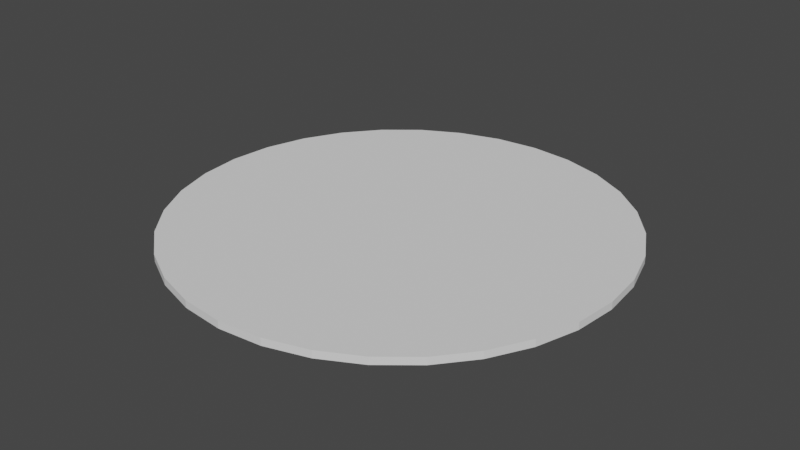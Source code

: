 # Source: portal.blend  (saved by Blender 2.81.16; exported with 4.5.12 LTS)
import bpy
from mathutils import Matrix  # noqa: F401  (used for matrix-valued properties, if any)

bpy.ops.wm.read_factory_settings(use_empty=True)
scene = bpy.context.scene
scene.name = 'Scene'

# ---- collections
col_collection = bpy.data.collections.new('Collection'); scene.collection.children.link(col_collection)

# ---- world
world_world = bpy.data.worlds.new('World'); scene.world = world_world
world_world.use_nodes = True; world_world.node_tree.nodes.clear()
_N = world_world.node_tree.nodes; _L = world_world.node_tree.links
n0 = _N.new('ShaderNodeOutputWorld'); n0.name = 'World Output'; n0.location = (300, 300)
n1 = _N.new('ShaderNodeBackground'); n1.name = 'Background'; n1.location = (10, 300)
n1.inputs[0].default_value = (0.05088, 0.05088, 0.05088, 1.0)
_L.new(n1.outputs[0], n0.inputs[0])
n0.is_active_output = True
world_world.color = (0.05088, 0.05088, 0.05088)
world_world.use_sun_shadow = False
world_world.sun_shadow_jitter_overblur = 0.0

# ---- meshes
me_cylinder = bpy.data.meshes.new('Cylinder')
me_cylinder.from_pydata([(0.0, 1.0, -1.0), (0.0, 1.0, 1.0), (0.1951, 0.9808, -1.0), (0.1951, 0.9808, 1.0), (0.3827, 0.9239, -1.0), (0.3827, 0.9239, 1.0), (0.5556, 0.8315, -1.0), (0.5556, 0.8315, 1.0), (0.7071, 0.7071, -1.0), (0.7071, 0.7071, 1.0), (0.8315, 0.5556, -1.0), (0.8315, 0.5556, 1.0), (0.9239, 0.3827, -1.0), (0.9239, 0.3827, 1.0), (0.9808, 0.1951, -1.0), (0.9808, 0.1951, 1.0), (1.0, 7.55e-08, -1.0), (1.0, 7.55e-08, 1.0), (0.9808, -0.1951, -1.0), (0.9808, -0.1951, 1.0), (0.9239, -0.3827, -1.0), (0.9239, -0.3827, 1.0), (0.8315, -0.5556, -1.0), (0.8315, -0.5556, 1.0), (0.7071, -0.7071, -1.0), (0.7071, -0.7071, 1.0), (0.5556, -0.8315, -1.0), (0.5556, -0.8315, 1.0), (0.3827, -0.9239, -1.0), (0.3827, -0.9239, 1.0), (0.1951, -0.9808, -1.0), (0.1951, -0.9808, 1.0), (-3.258e-07, -1.0, -1.0), (-3.258e-07, -1.0, 1.0), (-0.1951, -0.9808, -1.0), (-0.1951, -0.9808, 1.0), (-0.3827, -0.9239, -1.0), (-0.3827, -0.9239, 1.0), (-0.5556, -0.8315, -1.0), (-0.5556, -0.8315, 1.0), (-0.7071, -0.7071, -1.0), (-0.7071, -0.7071, 1.0), (-0.8315, -0.5556, -1.0), (-0.8315, -0.5556, 1.0), (-0.9239, -0.3827, -1.0), (-0.9239, -0.3827, 1.0), (-0.9808, -0.1951, -1.0), (-0.9808, -0.1951, 1.0), (-1.0, 9.656e-07, -1.0), (-1.0, 9.656e-07, 1.0), (-0.9808, 0.1951, -1.0), (-0.9808, 0.1951, 1.0), (-0.9239, 0.3827, -1.0), (-0.9239, 0.3827, 1.0), (-0.8315, 0.5556, -1.0), (-0.8315, 0.5556, 1.0), (-0.7071, 0.7071, -1.0), (-0.7071, 0.7071, 1.0), (-0.5556, 0.8315, -1.0), (-0.5556, 0.8315, 1.0), (-0.3827, 0.9239, -1.0), (-0.3827, 0.9239, 1.0), (-0.1951, 0.9808, -1.0), (-0.1951, 0.9808, 1.0)], [], [(0, 1, 3, 2), (2, 3, 5, 4), (4, 5, 7, 6), (6, 7, 9, 8), (8, 9, 11, 10), (10, 11, 13, 12), (12, 13, 15, 14), (14, 15, 17, 16), (16, 17, 19, 18), (18, 19, 21, 20), (20, 21, 23, 22), (22, 23, 25, 24), (24, 25, 27, 26), (26, 27, 29, 28), (28, 29, 31, 30), (30, 31, 33, 32), (32, 33, 35, 34), (34, 35, 37, 36), (36, 37, 39, 38), (38, 39, 41, 40), (40, 41, 43, 42), (42, 43, 45, 44), (44, 45, 47, 46), (46, 47, 49, 48), (48, 49, 51, 50), (50, 51, 53, 52), (52, 53, 55, 54), (54, 55, 57, 56), (56, 57, 59, 58), (58, 59, 61, 60), (3, 1, 63, 61, 59, 57, 55, 53, 51, 49, 47, 45, 43, 41, 39, 37, 35, 33, 31, 29, 27, 25, 23, 21, 19, 17, 15, 13, 11, 9, 7, 5), (60, 61, 63, 62), (62, 63, 1, 0), (0, 2, 4, 6, 8, 10, 12, 14, 16, 18, 20, 22, 24, 26, 28, 30, 32, 34, 36, 38, 40, 42, 44, 46, 48, 50, 52, 54, 56, 58, 60, 62)])
_uv = me_cylinder.uv_layers.new(name='UVMap')
_uv.uv.foreach_set('vector', [1.0, 0.5, 1.0, 1.0, 0.9688, 1.0, 0.9688, 0.5, 0.9688, 0.5, 0.9688, 1.0, 0.9375, 1.0, 0.9375, 0.5, 0.9375, 0.5, 0.9375, 1.0, 0.9062, 1.0, 0.9062, 0.5, 0.9062, 0.5, 0.9062, 1.0, 0.875, 1.0, 0.875, 0.5, 0.875, 0.5, 0.875, 1.0, 0.8438, 1.0, 0.8438, 0.5, 0.8438, 0.5, 0.8438, 1.0, 0.8125, 1.0, 0.8125, 0.5, 0.8125, 0.5, 0.8125, 1.0, 0.7812, 1.0, 0.7812, 0.5, 0.7812, 0.5, 0.7812, 1.0, 0.75, 1.0, 0.75, 0.5, 0.75, 0.5, 0.75, 1.0, 0.7188, 1.0, 0.7188, 0.5, 0.7188, 0.5, 0.7188, 1.0, 0.6875, 1.0, 0.6875, 0.5, 0.6875, 0.5, 0.6875, 1.0, 0.6562, 1.0, 0.6562, 0.5, 0.6562, 0.5, 0.6562, 1.0, 0.625, 1.0, 0.625, 0.5, 0.625, 0.5, 0.625, 1.0, 0.5938, 1.0, 0.5938, 0.5, 0.5938, 0.5, 0.5938, 1.0, 0.5625, 1.0, 0.5625, 0.5, 0.5625, 0.5, 0.5625, 1.0, 0.5312, 1.0, 0.5312, 0.5, 0.5312, 0.5, 0.5312, 1.0, 0.5, 1.0, 0.5, 0.5, 0.5, 0.5, 0.5, 1.0, 0.4688, 1.0, 0.4688, 0.5, 0.4688, 0.5, 0.4688, 1.0, 0.4375, 1.0, 0.4375, 0.5, 0.4375, 0.5, 0.4375, 1.0, 0.4062, 1.0, 0.4062, 0.5, 0.4062, 0.5, 0.4062, 1.0, 0.375, 1.0, 0.375, 0.5, 0.375, 0.5, 0.375, 1.0, 0.3438, 1.0, 0.3438, 0.5, 0.3438, 0.5, 0.3438, 1.0, 0.3125, 1.0, 0.3125, 0.5, 0.3125, 0.5, 0.3125, 1.0, 0.2812, 1.0, 0.2812, 0.5, 0.2812, 0.5, 0.2812, 1.0, 0.25, 1.0, 0.25, 0.5, 0.25, 0.5, 0.25, 1.0, 0.2188, 1.0, 0.2188, 0.5, 0.2188, 0.5, 0.2188, 1.0, 0.1875, 1.0, 0.1875, 0.5, 0.1875, 0.5, 0.1875, 1.0, 0.1562, 1.0, 0.1562, 0.5, 0.1562, 0.5, 0.1562, 1.0, 0.125, 1.0, 0.125, 0.5, 0.125, 0.5, 0.125, 1.0, 0.09375, 1.0, 0.09375, 0.5, 0.09375, 0.5, 0.09375, 1.0, 0.0625, 1.0, 0.0625, 0.5, 0.2968, 0.4854, 0.25, 0.49, 0.2032, 0.4854, 0.1582, 0.4717, 0.1167, 0.4496, 0.08029, 0.4197, 0.05045, 0.3833, 0.02827, 0.3418, 0.01461, 0.2968, 0.01, 0.25, 0.01461, 0.2032, 0.02827, 0.1582, 0.05045, 0.1167, 0.08029, 0.08029, 0.1167, 0.05045, 0.1582, 0.02827, 0.2032, 0.01461, 0.25, 0.01, 0.2968, 0.01461, 0.3418, 0.02827, 0.3833, 0.05045, 0.4197, 0.08029, 0.4496, 0.1167, 0.4717, 0.1582, 0.4854, 0.2032, 0.49, 0.25, 0.4854, 0.2968, 0.4717, 0.3418, 0.4496, 0.3833, 0.4197, 0.4197, 0.3833, 0.4496, 0.3418, 0.4717, 0.0625, 0.5, 0.0625, 1.0, 0.03125, 1.0, 0.03125, 0.5, 0.03125, 0.5, 0.03125, 1.0, 0.0, 1.0, 0.0, 0.5, 0.75, 0.49, 0.7968, 0.4854, 0.8418, 0.4717, 0.8833, 0.4496, 0.9197, 0.4197, 0.9496, 0.3833, 0.9717, 0.3418, 0.9854, 0.2968, 0.99, 0.25, 0.9854, 0.2032, 0.9717, 0.1582, 0.9496, 0.1167, 0.9197, 0.08029, 0.8833, 0.05045, 0.8418, 0.02827, 0.7968, 0.01461, 0.75, 0.01, 0.7032, 0.01461, 0.6582, 0.02827, 0.6167, 0.05045, 0.5803, 0.08029, 0.5504, 0.1167, 0.5283, 0.1582, 0.5146, 0.2032, 0.51, 0.25, 0.5146, 0.2968, 0.5283, 0.3418, 0.5504, 0.3833, 0.5803, 0.4197, 0.6167, 0.4496, 0.6582, 0.4717, 0.7032, 0.4854])
me_cylinder.use_remesh_fix_poles = True
me_cylinder.use_remesh_preserve_attributes = False
me_cylinder.use_mirror_vertex_groups = False
me_cylinder.update()

# ---- objects
ob_cylinder = bpy.data.objects.new('Cylinder', me_cylinder)

# ---- transforms, parenting, visibility, modifiers, constraints
ob_cylinder.location = (0.0, 0.0, 0.0)
ob_cylinder.scale = (1.5, 1.5, 0.025)
ob_cylinder.lineart.crease_threshold = 0.0

# ---- collection membership
col_collection.objects.link(ob_cylinder)

# ---- scene / render settings (as saved in the file)
scene.frame_start = 1; scene.frame_end = 250; scene.frame_set(1)
scene.render.engine = 'BLENDER_EEVEE_NEXT'
scene.cycles.use_denoising = False
scene.cycles.samples = 128
scene.cycles.sampling_pattern = 'TABULATED_SOBOL'
scene.cycles.use_adaptive_sampling = False
scene.cycles.use_light_tree = False
scene.view_settings.view_transform = 'Filmic'
bpy.context.view_layer.update()

# ---- added for rendering (the .blend has no active camera and no usable light): camera, sun
cam_auto = bpy.data.cameras.new('AutoCamera')
cam_auto.lens = 50.0
cam_auto.sensor_width = 36.0
cam_auto.clip_end = 1000.0
ob_auto_camera = bpy.data.objects.new('AutoCamera', cam_auto)
scene.collection.objects.link(ob_auto_camera)
ob_auto_camera.location = (3.92567, -4.7108, 3.14053)
ob_auto_camera.rotation_euler = (1.09748, -7.21219e-08, 0.694738)
scene.camera = ob_auto_camera
light_auto_sun = bpy.data.lights.new('AutoSun', 'SUN')
light_auto_sun.energy = 3.0
light_auto_sun.angle = 0.0523599
ob_auto_sun = bpy.data.objects.new('AutoSun', light_auto_sun)
scene.collection.objects.link(ob_auto_sun)
ob_auto_sun.rotation_euler = (0.872665, 0.174533, 0.523599)
bpy.context.view_layer.update()
